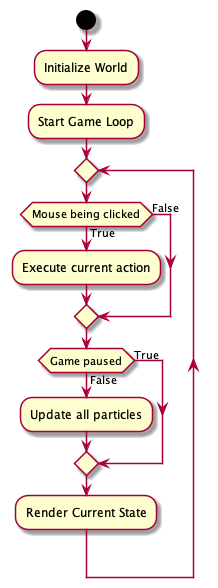

The diagram above was rendered by PlantUML. Its source (embedded in the PNG):
@startuml
'https://plantuml.com/activity-diagram-beta

start
:Initialize World;
:Start Game Loop;
repeat
if (Mouse being clicked) then (True)
    :Execute current action;
else (False)
endif
if (Game paused) then (False)
    :Update all particles;
else (True)
endif
:Render Current State;



@enduml